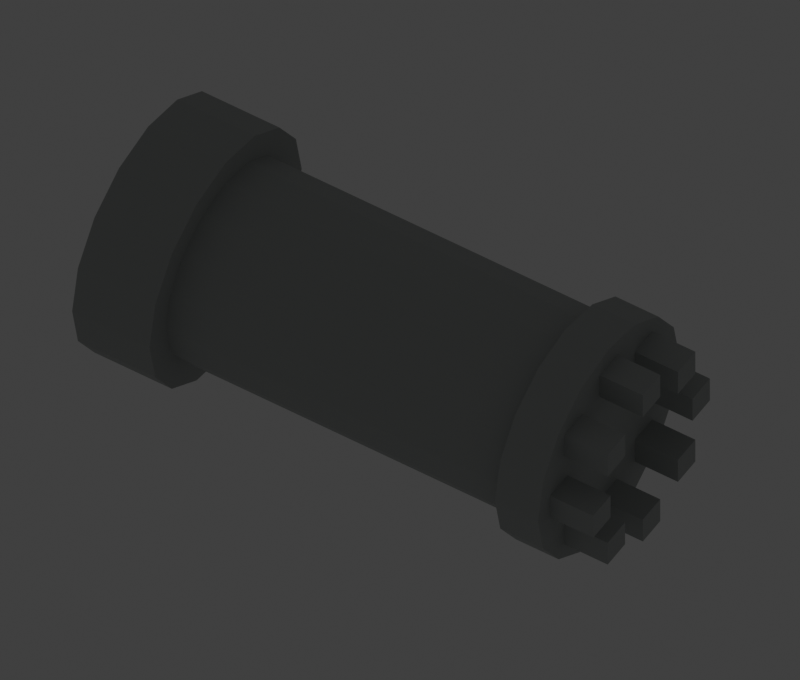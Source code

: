 # Source: castle-tower.blend  (saved by Blender 5.2.45; exported with 4.5.12 LTS)
import bpy
from mathutils import Matrix  # noqa: F401  (used for matrix-valued properties, if any)

bpy.ops.wm.read_factory_settings(use_empty=True)
scene = bpy.context.scene
scene.name = 'Scene'

# ---- collections
col_collection = bpy.data.collections.new('Collection'); scene.collection.children.link(col_collection)
col_tower = bpy.data.collections.new('tower'); scene.collection.children.link(col_tower)
col_lookout = bpy.data.collections.new('lookout'); scene.collection.children.link(col_lookout)
col_openings = bpy.data.collections.new('openings'); scene.collection.children.link(col_openings)
col_battlements = bpy.data.collections.new('battlements'); scene.collection.children.link(col_battlements)

# ---- materials (node trees are filled in below, after node groups)
mat_weathered_stone = bpy.data.materials.new('weathered stone')
mat_weathered_stone.diffuse_color = (0.38, 0.4, 0.39, 1.0)
mat_recess = bpy.data.materials.new('recess')
mat_recess.diffuse_color = (0.055, 0.045, 0.03, 1.0)

# ---- material node trees
mat_weathered_stone.use_nodes = True; mat_weathered_stone.node_tree.nodes.clear()
_N = mat_weathered_stone.node_tree.nodes; _L = mat_weathered_stone.node_tree.links
n0 = _N.new('ShaderNodeBsdfPrincipled'); n0.name = 'Principled BSDF'; n0.location = (-200, 100)
n0.inputs[0].default_value = (0.38, 0.4, 0.39, 1.0)
n0.inputs[2].default_value = 0.78
n0.inputs[10].default_value = 0.005
n1 = _N.new('ShaderNodeOutputMaterial'); n1.name = 'Material Output'; n1.location = (200, 100)
_L.new(n0.outputs[0], n1.inputs[0])
n1.is_active_output = True
mat_recess.use_nodes = True; mat_recess.node_tree.nodes.clear()
_N = mat_recess.node_tree.nodes; _L = mat_recess.node_tree.links
n0 = _N.new('ShaderNodeBsdfPrincipled'); n0.name = 'Principled BSDF'; n0.location = (-200, 100)
n0.inputs[0].default_value = (0.055, 0.045, 0.03, 1.0)
n0.inputs[2].default_value = 0.78
n0.inputs[10].default_value = 0.005
n1 = _N.new('ShaderNodeOutputMaterial'); n1.name = 'Material Output'; n1.location = (200, 100)
_L.new(n0.outputs[0], n1.inputs[0])
n1.is_active_output = True

# ---- world
world_world = bpy.data.worlds.new('World'); scene.world = world_world
world_world.use_nodes = True; world_world.node_tree.nodes.clear()
_N = world_world.node_tree.nodes; _L = world_world.node_tree.links
n0 = _N.new('ShaderNodeOutputWorld'); n0.name = 'World Output'; n0.location = (200, 100)
n1 = _N.new('ShaderNodeBackground'); n1.name = 'Background'; n1.location = (-200, 100)
n1.inputs[0].default_value = (0.05088, 0.05088, 0.05088, 1.0)
_L.new(n1.outputs[0], n0.inputs[0])
n0.is_active_output = True
world_world.color = (0.055, 0.055, 0.055)
world_world.sun_shadow_jitter_overblur = 0.0

# ---- cameras
cam_review_camera_001 = bpy.data.cameras.new('review_camera.001')
cam_review_camera_001.type = 'ORTHO'
cam_review_camera_001.ortho_scale = 86.0

# ---- lights
light_large_softbox_001 = bpy.data.lights.new('large_softbox.001', 'AREA')
light_large_softbox_001.energy = 5200.0
light_large_softbox_001.shape = 'DISK'
light_large_softbox_001.size = 70.0

# ---- meshes
me_cylinder = bpy.data.meshes.new('Cylinder')
me_cylinder.from_pydata([(0.0, 11.0, -24.5), (0.0, 11.0, 24.5), (4.21, 10.16, -24.5), (4.21, 10.16, 24.5), (7.778, 7.778, -24.5), (7.778, 7.778, 24.5), (10.16, 4.21, -24.5), (10.16, 4.21, 24.5), (11.0, 0.0, -24.5), (11.0, 0.0, 24.5), (10.16, -4.21, -24.5), (10.16, -4.21, 24.5), (7.778, -7.778, -24.5), (7.778, -7.778, 24.5), (4.21, -10.16, -24.5), (4.21, -10.16, 24.5), (0.0, -11.0, -24.5), (0.0, -11.0, 24.5), (-4.21, -10.16, -24.5), (-4.21, -10.16, 24.5), (-7.778, -7.778, -24.5), (-7.778, -7.778, 24.5), (-10.16, -4.21, -24.5), (-10.16, -4.21, 24.5), (-11.0, 0.0, -24.5), (-11.0, 0.0, 24.5), (-10.16, 4.21, -24.5), (-10.16, 4.21, 24.5), (-7.778, 7.778, -24.5), (-7.778, 7.778, 24.5), (-4.21, 10.16, -24.5), (-4.21, 10.16, 24.5)], [], [(0, 1, 3, 2), (2, 3, 5, 4), (4, 5, 7, 6), (6, 7, 9, 8), (8, 9, 11, 10), (10, 11, 13, 12), (12, 13, 15, 14), (14, 15, 17, 16), (16, 17, 19, 18), (18, 19, 21, 20), (20, 21, 23, 22), (22, 23, 25, 24), (24, 25, 27, 26), (26, 27, 29, 28), (3, 1, 31, 29, 27, 25, 23, 21, 19, 17, 15, 13, 11, 9, 7, 5), (28, 29, 31, 30), (30, 31, 1, 0), (0, 2, 4, 6, 8, 10, 12, 14, 16, 18, 20, 22, 24, 26, 28, 30)])
_uv = me_cylinder.uv_layers.new(name='UVMap')
_uv.uv.foreach_set('vector', [1.0, 0.5, 1.0, 1.0, 0.9375, 1.0, 0.9375, 0.5, 0.9375, 0.5, 0.9375, 1.0, 0.875, 1.0, 0.875, 0.5, 0.875, 0.5, 0.875, 1.0, 0.8125, 1.0, 0.8125, 0.5, 0.8125, 0.5, 0.8125, 1.0, 0.75, 1.0, 0.75, 0.5, 0.75, 0.5, 0.75, 1.0, 0.6875, 1.0, 0.6875, 0.5, 0.6875, 0.5, 0.6875, 1.0, 0.625, 1.0, 0.625, 0.5, 0.625, 0.5, 0.625, 1.0, 0.5625, 1.0, 0.5625, 0.5, 0.5625, 0.5, 0.5625, 1.0, 0.5, 1.0, 0.5, 0.5, 0.5, 0.5, 0.5, 1.0, 0.4375, 1.0, 0.4375, 0.5, 0.4375, 0.5, 0.4375, 1.0, 0.375, 1.0, 0.375, 0.5, 0.375, 0.5, 0.375, 1.0, 0.3125, 1.0, 0.3125, 0.5, 0.3125, 0.5, 0.3125, 1.0, 0.25, 1.0, 0.25, 0.5, 0.25, 0.5, 0.25, 1.0, 0.1875, 1.0, 0.1875, 0.5, 0.1875, 0.5, 0.1875, 1.0, 0.125, 1.0, 0.125, 0.5, 0.3418, 0.4717, 0.25, 0.49, 0.1582, 0.4717, 0.08029, 0.4197, 0.02827, 0.3418, 0.01, 0.25, 0.02827, 0.1582, 0.08029, 0.08029, 0.1582, 0.02827, 0.25, 0.01, 0.3418, 0.02827, 0.4197, 0.08029, 0.4717, 0.1582, 0.49, 0.25, 0.4717, 0.3418, 0.4197, 0.4197, 0.125, 0.5, 0.125, 1.0, 0.0625, 1.0, 0.0625, 0.5, 0.0625, 0.5, 0.0625, 1.0, 0.0, 1.0, 0.0, 0.5, 0.75, 0.49, 0.8418, 0.4717, 0.9197, 0.4197, 0.9717, 0.3418, 0.99, 0.25, 0.9717, 0.1582, 0.9197, 0.08029, 0.8418, 0.02827, 0.75, 0.01, 0.6582, 0.02827, 0.5803, 0.08029, 0.5283, 0.1582, 0.51, 0.25, 0.5283, 0.3418, 0.5803, 0.4197, 0.6582, 0.4717])
me_cylinder.materials.append(mat_weathered_stone)
me_cylinder.update()
me_cylinder_001 = bpy.data.meshes.new('Cylinder.001')
me_cylinder_001.from_pydata([(0.0, 14.0, -4.5), (0.0, 14.0, 4.5), (5.358, 12.93, -4.5), (5.358, 12.93, 4.5), (9.899, 9.899, -4.5), (9.899, 9.899, 4.5), (12.93, 5.358, -4.5), (12.93, 5.358, 4.5), (14.0, 0.0, -4.5), (14.0, 0.0, 4.5), (12.93, -5.358, -4.5), (12.93, -5.358, 4.5), (9.899, -9.899, -4.5), (9.899, -9.899, 4.5), (5.358, -12.93, -4.5), (5.358, -12.93, 4.5), (0.0, -14.0, -4.5), (0.0, -14.0, 4.5), (-5.358, -12.93, -4.5), (-5.358, -12.93, 4.5), (-9.899, -9.899, -4.5), (-9.899, -9.899, 4.5), (-12.93, -5.358, -4.5), (-12.93, -5.358, 4.5), (-14.0, 0.0, -4.5), (-14.0, 0.0, 4.5), (-12.93, 5.358, -4.5), (-12.93, 5.358, 4.5), (-9.899, 9.899, -4.5), (-9.899, 9.899, 4.5), (-5.358, 12.93, -4.5), (-5.358, 12.93, 4.5)], [], [(0, 1, 3, 2), (2, 3, 5, 4), (4, 5, 7, 6), (6, 7, 9, 8), (8, 9, 11, 10), (10, 11, 13, 12), (12, 13, 15, 14), (14, 15, 17, 16), (16, 17, 19, 18), (18, 19, 21, 20), (20, 21, 23, 22), (22, 23, 25, 24), (24, 25, 27, 26), (26, 27, 29, 28), (3, 1, 31, 29, 27, 25, 23, 21, 19, 17, 15, 13, 11, 9, 7, 5), (28, 29, 31, 30), (30, 31, 1, 0), (0, 2, 4, 6, 8, 10, 12, 14, 16, 18, 20, 22, 24, 26, 28, 30)])
_uv = me_cylinder_001.uv_layers.new(name='UVMap')
_uv.uv.foreach_set('vector', [1.0, 0.5, 1.0, 1.0, 0.9375, 1.0, 0.9375, 0.5, 0.9375, 0.5, 0.9375, 1.0, 0.875, 1.0, 0.875, 0.5, 0.875, 0.5, 0.875, 1.0, 0.8125, 1.0, 0.8125, 0.5, 0.8125, 0.5, 0.8125, 1.0, 0.75, 1.0, 0.75, 0.5, 0.75, 0.5, 0.75, 1.0, 0.6875, 1.0, 0.6875, 0.5, 0.6875, 0.5, 0.6875, 1.0, 0.625, 1.0, 0.625, 0.5, 0.625, 0.5, 0.625, 1.0, 0.5625, 1.0, 0.5625, 0.5, 0.5625, 0.5, 0.5625, 1.0, 0.5, 1.0, 0.5, 0.5, 0.5, 0.5, 0.5, 1.0, 0.4375, 1.0, 0.4375, 0.5, 0.4375, 0.5, 0.4375, 1.0, 0.375, 1.0, 0.375, 0.5, 0.375, 0.5, 0.375, 1.0, 0.3125, 1.0, 0.3125, 0.5, 0.3125, 0.5, 0.3125, 1.0, 0.25, 1.0, 0.25, 0.5, 0.25, 0.5, 0.25, 1.0, 0.1875, 1.0, 0.1875, 0.5, 0.1875, 0.5, 0.1875, 1.0, 0.125, 1.0, 0.125, 0.5, 0.3418, 0.4717, 0.25, 0.49, 0.1582, 0.4717, 0.08029, 0.4197, 0.02827, 0.3418, 0.01, 0.25, 0.02827, 0.1582, 0.08029, 0.08029, 0.1582, 0.02827, 0.25, 0.01, 0.3418, 0.02827, 0.4197, 0.08029, 0.4717, 0.1582, 0.49, 0.25, 0.4717, 0.3418, 0.4197, 0.4197, 0.125, 0.5, 0.125, 1.0, 0.0625, 1.0, 0.0625, 0.5, 0.0625, 0.5, 0.0625, 1.0, 0.0, 1.0, 0.0, 0.5, 0.75, 0.49, 0.8418, 0.4717, 0.9197, 0.4197, 0.9717, 0.3418, 0.99, 0.25, 0.9717, 0.1582, 0.9197, 0.08029, 0.8418, 0.02827, 0.75, 0.01, 0.6582, 0.02827, 0.5803, 0.08029, 0.5283, 0.1582, 0.51, 0.25, 0.5283, 0.3418, 0.5803, 0.4197, 0.6582, 0.4717])
me_cylinder_001.materials.append(mat_weathered_stone)
me_cylinder_001.update()
me_cylinder_002 = bpy.data.meshes.new('Cylinder.002')
me_cylinder_002.from_pydata([(0.0, 13.0, -2.5), (0.0, 13.0, 2.5), (4.975, 12.01, -2.5), (4.975, 12.01, 2.5), (9.192, 9.192, -2.5), (9.192, 9.192, 2.5), (12.01, 4.975, -2.5), (12.01, 4.975, 2.5), (13.0, 0.0, -2.5), (13.0, 0.0, 2.5), (12.01, -4.975, -2.5), (12.01, -4.975, 2.5), (9.192, -9.192, -2.5), (9.192, -9.192, 2.5), (4.975, -12.01, -2.5), (4.975, -12.01, 2.5), (0.0, -13.0, -2.5), (0.0, -13.0, 2.5), (-4.975, -12.01, -2.5), (-4.975, -12.01, 2.5), (-9.192, -9.192, -2.5), (-9.192, -9.192, 2.5), (-12.01, -4.975, -2.5), (-12.01, -4.975, 2.5), (-13.0, 0.0, -2.5), (-13.0, 0.0, 2.5), (-12.01, 4.975, -2.5), (-12.01, 4.975, 2.5), (-9.192, 9.192, -2.5), (-9.192, 9.192, 2.5), (-4.975, 12.01, -2.5), (-4.975, 12.01, 2.5)], [], [(0, 1, 3, 2), (2, 3, 5, 4), (4, 5, 7, 6), (6, 7, 9, 8), (8, 9, 11, 10), (10, 11, 13, 12), (12, 13, 15, 14), (14, 15, 17, 16), (16, 17, 19, 18), (18, 19, 21, 20), (20, 21, 23, 22), (22, 23, 25, 24), (24, 25, 27, 26), (26, 27, 29, 28), (3, 1, 31, 29, 27, 25, 23, 21, 19, 17, 15, 13, 11, 9, 7, 5), (28, 29, 31, 30), (30, 31, 1, 0), (0, 2, 4, 6, 8, 10, 12, 14, 16, 18, 20, 22, 24, 26, 28, 30)])
_uv = me_cylinder_002.uv_layers.new(name='UVMap')
_uv.uv.foreach_set('vector', [1.0, 0.5, 1.0, 1.0, 0.9375, 1.0, 0.9375, 0.5, 0.9375, 0.5, 0.9375, 1.0, 0.875, 1.0, 0.875, 0.5, 0.875, 0.5, 0.875, 1.0, 0.8125, 1.0, 0.8125, 0.5, 0.8125, 0.5, 0.8125, 1.0, 0.75, 1.0, 0.75, 0.5, 0.75, 0.5, 0.75, 1.0, 0.6875, 1.0, 0.6875, 0.5, 0.6875, 0.5, 0.6875, 1.0, 0.625, 1.0, 0.625, 0.5, 0.625, 0.5, 0.625, 1.0, 0.5625, 1.0, 0.5625, 0.5, 0.5625, 0.5, 0.5625, 1.0, 0.5, 1.0, 0.5, 0.5, 0.5, 0.5, 0.5, 1.0, 0.4375, 1.0, 0.4375, 0.5, 0.4375, 0.5, 0.4375, 1.0, 0.375, 1.0, 0.375, 0.5, 0.375, 0.5, 0.375, 1.0, 0.3125, 1.0, 0.3125, 0.5, 0.3125, 0.5, 0.3125, 1.0, 0.25, 1.0, 0.25, 0.5, 0.25, 0.5, 0.25, 1.0, 0.1875, 1.0, 0.1875, 0.5, 0.1875, 0.5, 0.1875, 1.0, 0.125, 1.0, 0.125, 0.5, 0.3418, 0.4717, 0.25, 0.49, 0.1582, 0.4717, 0.08029, 0.4197, 0.02827, 0.3418, 0.01, 0.25, 0.02827, 0.1582, 0.08029, 0.08029, 0.1582, 0.02827, 0.25, 0.01, 0.3418, 0.02827, 0.4197, 0.08029, 0.4717, 0.1582, 0.49, 0.25, 0.4717, 0.3418, 0.4197, 0.4197, 0.125, 0.5, 0.125, 1.0, 0.0625, 1.0, 0.0625, 0.5, 0.0625, 0.5, 0.0625, 1.0, 0.0, 1.0, 0.0, 0.5, 0.75, 0.49, 0.8418, 0.4717, 0.9197, 0.4197, 0.9717, 0.3418, 0.99, 0.25, 0.9717, 0.1582, 0.9197, 0.08029, 0.8418, 0.02827, 0.75, 0.01, 0.6582, 0.02827, 0.5803, 0.08029, 0.5283, 0.1582, 0.51, 0.25, 0.5283, 0.3418, 0.5803, 0.4197, 0.6582, 0.4717])
me_cylinder_002.materials.append(mat_weathered_stone)
me_cylinder_002.update()
me_cube_010 = bpy.data.meshes.new('Cube.010')
me_cube_010.from_pydata([(-2.1, -4.5, -0.35), (-2.1, -4.5, 0.35), (-2.1, 4.5, -0.35), (-2.1, 4.5, 0.35), (2.1, -4.5, -0.35), (2.1, -4.5, 0.35), (2.1, 4.5, -0.35), (2.1, 4.5, 0.35)], [], [(0, 1, 3, 2), (2, 3, 7, 6), (6, 7, 5, 4), (4, 5, 1, 0), (2, 6, 4, 0), (7, 3, 1, 5)])
_uv = me_cube_010.uv_layers.new(name='UVMap')
_uv.uv.foreach_set('vector', [0.375, 0.0, 0.625, 0.0, 0.625, 0.25, 0.375, 0.25, 0.375, 0.25, 0.625, 0.25, 0.625, 0.5, 0.375, 0.5, 0.375, 0.5, 0.625, 0.5, 0.625, 0.75, 0.375, 0.75, 0.375, 0.75, 0.625, 0.75, 0.625, 1.0, 0.375, 1.0, 0.125, 0.5, 0.375, 0.5, 0.375, 0.75, 0.125, 0.75, 0.625, 0.5, 0.875, 0.5, 0.875, 0.75, 0.625, 0.75])
me_cube_010.materials.append(mat_recess)
me_cube_010.update()
me_cube_011 = bpy.data.meshes.new('Cube.011')
me_cube_011.from_pydata([(-0.75, -2.5, -0.35), (-0.75, -2.5, 0.35), (-0.75, 2.5, -0.35), (-0.75, 2.5, 0.35), (0.75, -2.5, -0.35), (0.75, -2.5, 0.35), (0.75, 2.5, -0.35), (0.75, 2.5, 0.35)], [], [(0, 1, 3, 2), (2, 3, 7, 6), (6, 7, 5, 4), (4, 5, 1, 0), (2, 6, 4, 0), (7, 3, 1, 5)])
_uv = me_cube_011.uv_layers.new(name='UVMap')
_uv.uv.foreach_set('vector', [0.375, 0.0, 0.625, 0.0, 0.625, 0.25, 0.375, 0.25, 0.375, 0.25, 0.625, 0.25, 0.625, 0.5, 0.375, 0.5, 0.375, 0.5, 0.625, 0.5, 0.625, 0.75, 0.375, 0.75, 0.375, 0.75, 0.625, 0.75, 0.625, 1.0, 0.375, 1.0, 0.125, 0.5, 0.375, 0.5, 0.375, 0.75, 0.125, 0.75, 0.625, 0.5, 0.875, 0.5, 0.875, 0.75, 0.625, 0.75])
me_cube_011.materials.append(mat_recess)
me_cube_011.update()
me_cube_012 = bpy.data.meshes.new('Cube.012')
me_cube_012.from_pydata([(-1.6, -2.5, -1.6), (-1.6, -2.5, 1.6), (-1.6, 2.5, -1.6), (-1.6, 2.5, 1.6), (1.6, -2.5, -1.6), (1.6, -2.5, 1.6), (1.6, 2.5, -1.6), (1.6, 2.5, 1.6)], [], [(0, 1, 3, 2), (2, 3, 7, 6), (6, 7, 5, 4), (4, 5, 1, 0), (2, 6, 4, 0), (7, 3, 1, 5)])
_uv = me_cube_012.uv_layers.new(name='UVMap')
_uv.uv.foreach_set('vector', [0.375, 0.0, 0.625, 0.0, 0.625, 0.25, 0.375, 0.25, 0.375, 0.25, 0.625, 0.25, 0.625, 0.5, 0.375, 0.5, 0.375, 0.5, 0.625, 0.5, 0.625, 0.75, 0.375, 0.75, 0.375, 0.75, 0.625, 0.75, 0.625, 1.0, 0.375, 1.0, 0.125, 0.5, 0.375, 0.5, 0.375, 0.75, 0.125, 0.75, 0.625, 0.5, 0.875, 0.5, 0.875, 0.75, 0.625, 0.75])
me_cube_012.materials.append(mat_weathered_stone)
me_cube_012.update()
me_cube_013 = bpy.data.meshes.new('Cube.013')
me_cube_013.from_pydata([(-1.6, -2.5, -1.6), (-1.6, -2.5, 1.6), (-1.6, 2.5, -1.6), (-1.6, 2.5, 1.6), (1.6, -2.5, -1.6), (1.6, -2.5, 1.6), (1.6, 2.5, -1.6), (1.6, 2.5, 1.6)], [], [(0, 1, 3, 2), (2, 3, 7, 6), (6, 7, 5, 4), (4, 5, 1, 0), (2, 6, 4, 0), (7, 3, 1, 5)])
_uv = me_cube_013.uv_layers.new(name='UVMap')
_uv.uv.foreach_set('vector', [0.375, 0.0, 0.625, 0.0, 0.625, 0.25, 0.375, 0.25, 0.375, 0.25, 0.625, 0.25, 0.625, 0.5, 0.375, 0.5, 0.375, 0.5, 0.625, 0.5, 0.625, 0.75, 0.375, 0.75, 0.375, 0.75, 0.625, 0.75, 0.625, 1.0, 0.375, 1.0, 0.125, 0.5, 0.375, 0.5, 0.375, 0.75, 0.125, 0.75, 0.625, 0.5, 0.875, 0.5, 0.875, 0.75, 0.625, 0.75])
me_cube_013.materials.append(mat_weathered_stone)
me_cube_013.update()
me_cube_014 = bpy.data.meshes.new('Cube.014')
me_cube_014.from_pydata([(-1.6, -2.5, -1.6), (-1.6, -2.5, 1.6), (-1.6, 2.5, -1.6), (-1.6, 2.5, 1.6), (1.6, -2.5, -1.6), (1.6, -2.5, 1.6), (1.6, 2.5, -1.6), (1.6, 2.5, 1.6)], [], [(0, 1, 3, 2), (2, 3, 7, 6), (6, 7, 5, 4), (4, 5, 1, 0), (2, 6, 4, 0), (7, 3, 1, 5)])
_uv = me_cube_014.uv_layers.new(name='UVMap')
_uv.uv.foreach_set('vector', [0.375, 0.0, 0.625, 0.0, 0.625, 0.25, 0.375, 0.25, 0.375, 0.25, 0.625, 0.25, 0.625, 0.5, 0.375, 0.5, 0.375, 0.5, 0.625, 0.5, 0.625, 0.75, 0.375, 0.75, 0.375, 0.75, 0.625, 0.75, 0.625, 1.0, 0.375, 1.0, 0.125, 0.5, 0.375, 0.5, 0.375, 0.75, 0.125, 0.75, 0.625, 0.5, 0.875, 0.5, 0.875, 0.75, 0.625, 0.75])
me_cube_014.materials.append(mat_weathered_stone)
me_cube_014.update()
me_cube_015 = bpy.data.meshes.new('Cube.015')
me_cube_015.from_pydata([(-1.6, -2.5, -1.6), (-1.6, -2.5, 1.6), (-1.6, 2.5, -1.6), (-1.6, 2.5, 1.6), (1.6, -2.5, -1.6), (1.6, -2.5, 1.6), (1.6, 2.5, -1.6), (1.6, 2.5, 1.6)], [], [(0, 1, 3, 2), (2, 3, 7, 6), (6, 7, 5, 4), (4, 5, 1, 0), (2, 6, 4, 0), (7, 3, 1, 5)])
_uv = me_cube_015.uv_layers.new(name='UVMap')
_uv.uv.foreach_set('vector', [0.375, 0.0, 0.625, 0.0, 0.625, 0.25, 0.375, 0.25, 0.375, 0.25, 0.625, 0.25, 0.625, 0.5, 0.375, 0.5, 0.375, 0.5, 0.625, 0.5, 0.625, 0.75, 0.375, 0.75, 0.375, 0.75, 0.625, 0.75, 0.625, 1.0, 0.375, 1.0, 0.125, 0.5, 0.375, 0.5, 0.375, 0.75, 0.125, 0.75, 0.625, 0.5, 0.875, 0.5, 0.875, 0.75, 0.625, 0.75])
me_cube_015.materials.append(mat_weathered_stone)
me_cube_015.update()
me_cube_016 = bpy.data.meshes.new('Cube.016')
me_cube_016.from_pydata([(-1.6, -2.5, -1.6), (-1.6, -2.5, 1.6), (-1.6, 2.5, -1.6), (-1.6, 2.5, 1.6), (1.6, -2.5, -1.6), (1.6, -2.5, 1.6), (1.6, 2.5, -1.6), (1.6, 2.5, 1.6)], [], [(0, 1, 3, 2), (2, 3, 7, 6), (6, 7, 5, 4), (4, 5, 1, 0), (2, 6, 4, 0), (7, 3, 1, 5)])
_uv = me_cube_016.uv_layers.new(name='UVMap')
_uv.uv.foreach_set('vector', [0.375, 0.0, 0.625, 0.0, 0.625, 0.25, 0.375, 0.25, 0.375, 0.25, 0.625, 0.25, 0.625, 0.5, 0.375, 0.5, 0.375, 0.5, 0.625, 0.5, 0.625, 0.75, 0.375, 0.75, 0.375, 0.75, 0.625, 0.75, 0.625, 1.0, 0.375, 1.0, 0.125, 0.5, 0.375, 0.5, 0.375, 0.75, 0.125, 0.75, 0.625, 0.5, 0.875, 0.5, 0.875, 0.75, 0.625, 0.75])
me_cube_016.materials.append(mat_weathered_stone)
me_cube_016.update()
me_cube_017 = bpy.data.meshes.new('Cube.017')
me_cube_017.from_pydata([(-1.6, -2.5, -1.6), (-1.6, -2.5, 1.6), (-1.6, 2.5, -1.6), (-1.6, 2.5, 1.6), (1.6, -2.5, -1.6), (1.6, -2.5, 1.6), (1.6, 2.5, -1.6), (1.6, 2.5, 1.6)], [], [(0, 1, 3, 2), (2, 3, 7, 6), (6, 7, 5, 4), (4, 5, 1, 0), (2, 6, 4, 0), (7, 3, 1, 5)])
_uv = me_cube_017.uv_layers.new(name='UVMap')
_uv.uv.foreach_set('vector', [0.375, 0.0, 0.625, 0.0, 0.625, 0.25, 0.375, 0.25, 0.375, 0.25, 0.625, 0.25, 0.625, 0.5, 0.375, 0.5, 0.375, 0.5, 0.625, 0.5, 0.625, 0.75, 0.375, 0.75, 0.375, 0.75, 0.625, 0.75, 0.625, 1.0, 0.375, 1.0, 0.125, 0.5, 0.375, 0.5, 0.375, 0.75, 0.125, 0.75, 0.625, 0.5, 0.875, 0.5, 0.875, 0.75, 0.625, 0.75])
me_cube_017.materials.append(mat_weathered_stone)
me_cube_017.update()
me_cube_018 = bpy.data.meshes.new('Cube.018')
me_cube_018.from_pydata([(-1.6, -2.5, -1.6), (-1.6, -2.5, 1.6), (-1.6, 2.5, -1.6), (-1.6, 2.5, 1.6), (1.6, -2.5, -1.6), (1.6, -2.5, 1.6), (1.6, 2.5, -1.6), (1.6, 2.5, 1.6)], [], [(0, 1, 3, 2), (2, 3, 7, 6), (6, 7, 5, 4), (4, 5, 1, 0), (2, 6, 4, 0), (7, 3, 1, 5)])
_uv = me_cube_018.uv_layers.new(name='UVMap')
_uv.uv.foreach_set('vector', [0.375, 0.0, 0.625, 0.0, 0.625, 0.25, 0.375, 0.25, 0.375, 0.25, 0.625, 0.25, 0.625, 0.5, 0.375, 0.5, 0.375, 0.5, 0.625, 0.5, 0.625, 0.75, 0.375, 0.75, 0.375, 0.75, 0.625, 0.75, 0.625, 1.0, 0.375, 1.0, 0.125, 0.5, 0.375, 0.5, 0.375, 0.75, 0.125, 0.75, 0.625, 0.5, 0.875, 0.5, 0.875, 0.75, 0.625, 0.75])
me_cube_018.materials.append(mat_weathered_stone)
me_cube_018.update()
me_cube_019 = bpy.data.meshes.new('Cube.019')
me_cube_019.from_pydata([(-1.6, -2.5, -1.6), (-1.6, -2.5, 1.6), (-1.6, 2.5, -1.6), (-1.6, 2.5, 1.6), (1.6, -2.5, -1.6), (1.6, -2.5, 1.6), (1.6, 2.5, -1.6), (1.6, 2.5, 1.6)], [], [(0, 1, 3, 2), (2, 3, 7, 6), (6, 7, 5, 4), (4, 5, 1, 0), (2, 6, 4, 0), (7, 3, 1, 5)])
_uv = me_cube_019.uv_layers.new(name='UVMap')
_uv.uv.foreach_set('vector', [0.375, 0.0, 0.625, 0.0, 0.625, 0.25, 0.375, 0.25, 0.375, 0.25, 0.625, 0.25, 0.625, 0.5, 0.375, 0.5, 0.375, 0.5, 0.625, 0.5, 0.625, 0.75, 0.375, 0.75, 0.375, 0.75, 0.625, 0.75, 0.625, 1.0, 0.375, 1.0, 0.125, 0.5, 0.375, 0.5, 0.375, 0.75, 0.125, 0.75, 0.625, 0.5, 0.875, 0.5, 0.875, 0.75, 0.625, 0.75])
me_cube_019.materials.append(mat_weathered_stone)
me_cube_019.update()

# ---- objects
ob_review_camera = bpy.data.objects.new('review_camera', cam_review_camera_001)
ob_large_softbox = bpy.data.objects.new('large_softbox', light_large_softbox_001)
ob_tower_shaft = bpy.data.objects.new('tower_shaft', me_cylinder)
ob_flared_base = bpy.data.objects.new('flared_base', me_cylinder_001)
ob_upper_walkway = bpy.data.objects.new('upper_walkway', me_cylinder_002)
ob_entrance_shadow = bpy.data.objects.new('entrance_shadow', me_cube_010)
ob_arrow_slit = bpy.data.objects.new('arrow_slit', me_cube_011)
ob_merlon_00 = bpy.data.objects.new('merlon_00', me_cube_012)
ob_merlon_01 = bpy.data.objects.new('merlon_01', me_cube_013)
ob_merlon_02 = bpy.data.objects.new('merlon_02', me_cube_014)
ob_merlon_03 = bpy.data.objects.new('merlon_03', me_cube_015)
ob_merlon_04 = bpy.data.objects.new('merlon_04', me_cube_016)
ob_merlon_05 = bpy.data.objects.new('merlon_05', me_cube_017)
ob_merlon_06 = bpy.data.objects.new('merlon_06', me_cube_018)
ob_merlon_07 = bpy.data.objects.new('merlon_07', me_cube_019)

# ---- transforms, parenting, visibility, modifiers, constraints
ob_review_camera.location = (95.0, 92.0, 125.0)
ob_review_camera.rotation_euler = (0.7322, 4.15e-08, 2.134)
ob_large_softbox.location = (30.0, 95.0, -40.0)
ob_tower_shaft.location = (0.0, 26.8, 0.0)
ob_tower_shaft.rotation_euler = (1.571, 0.0, 0.0)
ob_tower_shaft.scale = (1.094, 1.094, 1.094)
ob_flared_base.location = (0.0, 4.923, 0.0)
ob_flared_base.rotation_euler = (1.571, 0.0, 0.0)
ob_flared_base.scale = (1.094, 1.094, 1.094)
ob_upper_walkway.location = (0.0, 55.79, 0.0)
ob_upper_walkway.rotation_euler = (1.571, 0.0, 0.0)
ob_upper_walkway.scale = (1.094, 1.094, 1.094)
ob_entrance_shadow.location = (0.0, 5.47, -11.1)
ob_entrance_shadow.scale = (1.094, 1.094, 1.094)
ob_arrow_slit.location = (0.0, 38.29, -11.15)
ob_arrow_slit.scale = (1.094, 1.094, 1.094)
ob_merlon_00.location = (10.0, 61.26, 0.0)
ob_merlon_00.scale = (1.094, 1.094, 1.094)
ob_merlon_01.location = (7.071, 61.26, 7.071)
ob_merlon_01.scale = (1.094, 1.094, 1.094)
ob_merlon_02.location = (6.123e-16, 61.26, 10.0)
ob_merlon_02.scale = (1.094, 1.094, 1.094)
ob_merlon_03.location = (-7.071, 61.26, 7.071)
ob_merlon_03.scale = (1.094, 1.094, 1.094)
ob_merlon_04.location = (-10.0, 61.26, 1.225e-15)
ob_merlon_04.scale = (1.094, 1.094, 1.094)
ob_merlon_05.location = (-7.071, 61.26, -7.071)
ob_merlon_05.scale = (1.094, 1.094, 1.094)
ob_merlon_06.location = (-1.837e-15, 61.26, -10.0)
ob_merlon_06.scale = (1.094, 1.094, 1.094)
ob_merlon_07.location = (7.071, 61.26, -7.071)
ob_merlon_07.scale = (1.094, 1.094, 1.094)

# ---- collection membership
scene.collection.objects.link(ob_review_camera)
scene.collection.objects.link(ob_large_softbox)
col_tower.objects.link(ob_tower_shaft)
col_tower.objects.link(ob_flared_base)
col_lookout.objects.link(ob_upper_walkway)
col_openings.objects.link(ob_entrance_shadow)
col_openings.objects.link(ob_arrow_slit)
col_battlements.objects.link(ob_merlon_00)
col_battlements.objects.link(ob_merlon_01)
col_battlements.objects.link(ob_merlon_02)
col_battlements.objects.link(ob_merlon_03)
col_battlements.objects.link(ob_merlon_04)
col_battlements.objects.link(ob_merlon_05)
col_battlements.objects.link(ob_merlon_06)
col_battlements.objects.link(ob_merlon_07)

# ---- scene / render settings (as saved in the file)
scene.camera = ob_review_camera
scene.frame_start = 1; scene.frame_end = 250; scene.frame_set(1)
scene.render.engine = 'BLENDER_EEVEE_NEXT'
scene.render.resolution_x = 1000
scene.render.resolution_y = 850
scene.render.bake_bias = 0.0
scene.render.bake_samples = 0
scene.render.compositor_device = 'GPU'
scene.eevee.use_volume_custom_range = False
scene.eevee.fast_gi_thickness_near = 0.1
scene.eevee.fast_gi_thickness_far = 0.0
scene.eevee.ray_tracing_options.screen_trace_thickness = 0.1
scene.view_settings.view_transform = 'Standard'
bpy.context.view_layer.update()
